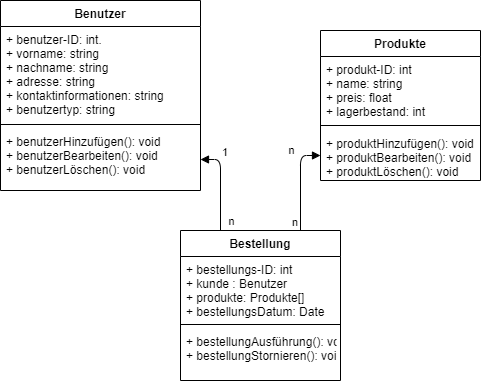

The diagram above was exported from draw.io. Its source (the exported page's mxGraphModel, read from the mxfile embedded in the PNG):
<mxGraphModel dx="509" dy="576" grid="1" gridSize="10" guides="1" tooltips="1" connect="1" arrows="1" fold="1" page="1" pageScale="1" pageWidth="850" pageHeight="1100" background="#ffffff" math="0" shadow="0">
  <root>
    <mxCell id="0" />
    <mxCell id="1" parent="0" />
    <mxCell id="ZKv1hTb9zAVRrhc6XOXD-1" value="Benutzer" style="swimlane;fontStyle=1;align=center;verticalAlign=top;childLayout=stackLayout;horizontal=1;startSize=26;horizontalStack=0;resizeParent=1;resizeParentMax=0;resizeLast=0;collapsible=1;marginBottom=0;" parent="1" vertex="1">
      <mxGeometry x="10" y="60" width="200" height="190" as="geometry" />
    </mxCell>
    <mxCell id="ZKv1hTb9zAVRrhc6XOXD-2" value="+ benutzer-ID: int.&#10;+ vorname: string&#10;+ nachname: string&#10;+ adresse: string&#10;+ kontaktinformationen: string&#10;+ benutzertyp: string" style="text;strokeColor=none;fillColor=none;align=left;verticalAlign=top;spacingLeft=4;spacingRight=4;overflow=hidden;rotatable=0;points=[[0,0.5],[1,0.5]];portConstraint=eastwest;" parent="ZKv1hTb9zAVRrhc6XOXD-1" vertex="1">
      <mxGeometry y="26" width="200" height="94" as="geometry" />
    </mxCell>
    <mxCell id="ZKv1hTb9zAVRrhc6XOXD-3" value="" style="line;strokeWidth=1;fillColor=none;align=left;verticalAlign=middle;spacingTop=-1;spacingLeft=3;spacingRight=3;rotatable=0;labelPosition=right;points=[];portConstraint=eastwest;" parent="ZKv1hTb9zAVRrhc6XOXD-1" vertex="1">
      <mxGeometry y="120" width="200" height="8" as="geometry" />
    </mxCell>
    <mxCell id="ZKv1hTb9zAVRrhc6XOXD-4" value="+ benutzerHinzufügen(): void&#10;+ benutzerBearbeiten(): void&#10;+ benutzerLöschen(): void&#10;&#10;" style="text;strokeColor=none;fillColor=none;align=left;verticalAlign=top;spacingLeft=4;spacingRight=4;overflow=hidden;rotatable=0;points=[[0,0.5],[1,0.5]];portConstraint=eastwest;" parent="ZKv1hTb9zAVRrhc6XOXD-1" vertex="1">
      <mxGeometry y="128" width="200" height="62" as="geometry" />
    </mxCell>
    <mxCell id="ZKv1hTb9zAVRrhc6XOXD-5" value="Produkte" style="swimlane;fontStyle=1;align=center;verticalAlign=top;childLayout=stackLayout;horizontal=1;startSize=26;horizontalStack=0;resizeParent=1;resizeParentMax=0;resizeLast=0;collapsible=1;marginBottom=0;" parent="1" vertex="1">
      <mxGeometry x="330" y="90" width="160" height="150" as="geometry" />
    </mxCell>
    <mxCell id="ZKv1hTb9zAVRrhc6XOXD-6" value="+ produkt-ID: int&#10;+ name: string&#10;+ preis: float&#10;+ lagerbestand: int&#10;" style="text;strokeColor=none;fillColor=none;align=left;verticalAlign=top;spacingLeft=4;spacingRight=4;overflow=hidden;rotatable=0;points=[[0,0.5],[1,0.5]];portConstraint=eastwest;" parent="ZKv1hTb9zAVRrhc6XOXD-5" vertex="1">
      <mxGeometry y="26" width="160" height="64" as="geometry" />
    </mxCell>
    <mxCell id="ZKv1hTb9zAVRrhc6XOXD-7" value="" style="line;strokeWidth=1;fillColor=none;align=left;verticalAlign=middle;spacingTop=-1;spacingLeft=3;spacingRight=3;rotatable=0;labelPosition=right;points=[];portConstraint=eastwest;" parent="ZKv1hTb9zAVRrhc6XOXD-5" vertex="1">
      <mxGeometry y="90" width="160" height="10" as="geometry" />
    </mxCell>
    <mxCell id="ZKv1hTb9zAVRrhc6XOXD-8" value="+ produktHinzufügen(): void&#10;+ produktBearbeiten(): void&#10;+ produktLöschen(): void" style="text;strokeColor=none;fillColor=none;align=left;verticalAlign=top;spacingLeft=4;spacingRight=4;overflow=hidden;rotatable=0;points=[[0,0.5],[1,0.5]];portConstraint=eastwest;" parent="ZKv1hTb9zAVRrhc6XOXD-5" vertex="1">
      <mxGeometry y="100" width="160" height="50" as="geometry" />
    </mxCell>
    <mxCell id="ZKv1hTb9zAVRrhc6XOXD-9" value="Bestellung" style="swimlane;fontStyle=1;align=center;verticalAlign=top;childLayout=stackLayout;horizontal=1;startSize=26;horizontalStack=0;resizeParent=1;resizeParentMax=0;resizeLast=0;collapsible=1;marginBottom=0;" parent="1" vertex="1">
      <mxGeometry x="190" y="290" width="160" height="150" as="geometry" />
    </mxCell>
    <mxCell id="ZKv1hTb9zAVRrhc6XOXD-10" value="+ bestellungs-ID: int&#10;+ kunde : Benutzer&#10;+ produkte: Produkte[]&#10;+ bestellungsDatum: Date" style="text;strokeColor=none;fillColor=none;align=left;verticalAlign=top;spacingLeft=4;spacingRight=4;overflow=hidden;rotatable=0;points=[[0,0.5],[1,0.5]];portConstraint=eastwest;" parent="ZKv1hTb9zAVRrhc6XOXD-9" vertex="1">
      <mxGeometry y="26" width="160" height="64" as="geometry" />
    </mxCell>
    <mxCell id="ZKv1hTb9zAVRrhc6XOXD-11" value="" style="line;strokeWidth=1;fillColor=none;align=left;verticalAlign=middle;spacingTop=-1;spacingLeft=3;spacingRight=3;rotatable=0;labelPosition=right;points=[];portConstraint=eastwest;" parent="ZKv1hTb9zAVRrhc6XOXD-9" vertex="1">
      <mxGeometry y="90" width="160" height="8" as="geometry" />
    </mxCell>
    <mxCell id="ZKv1hTb9zAVRrhc6XOXD-12" value="+ bestellungAusführung(): void&#10;+ bestellungStornieren(): void" style="text;strokeColor=none;fillColor=none;align=left;verticalAlign=top;spacingLeft=4;spacingRight=4;overflow=hidden;rotatable=0;points=[[0,0.5],[1,0.5]];portConstraint=eastwest;" parent="ZKv1hTb9zAVRrhc6XOXD-9" vertex="1">
      <mxGeometry y="98" width="160" height="52" as="geometry" />
    </mxCell>
    <mxCell id="ZKv1hTb9zAVRrhc6XOXD-13" value="" style="endArrow=block;endFill=1;html=1;edgeStyle=orthogonalEdgeStyle;align=left;verticalAlign=top;exitX=0.25;exitY=0;exitDx=0;exitDy=0;entryX=1;entryY=0.5;entryDx=0;entryDy=0;" parent="1" source="ZKv1hTb9zAVRrhc6XOXD-9" target="ZKv1hTb9zAVRrhc6XOXD-4" edge="1">
      <mxGeometry x="-1" relative="1" as="geometry">
        <mxPoint x="150" y="270" as="sourcePoint" />
        <mxPoint x="330" y="270" as="targetPoint" />
      </mxGeometry>
    </mxCell>
    <mxCell id="ZKv1hTb9zAVRrhc6XOXD-14" value="1" style="edgeLabel;resizable=0;html=1;align=left;verticalAlign=bottom;" parent="ZKv1hTb9zAVRrhc6XOXD-13" connectable="0" vertex="1">
      <mxGeometry x="-1" relative="1" as="geometry">
        <mxPoint y="-70" as="offset" />
      </mxGeometry>
    </mxCell>
    <mxCell id="ZKv1hTb9zAVRrhc6XOXD-15" value="n" style="edgeLabel;html=1;align=center;verticalAlign=middle;resizable=0;points=[];" parent="ZKv1hTb9zAVRrhc6XOXD-13" vertex="1" connectable="0">
      <mxGeometry x="0.5604" y="-6" relative="1" as="geometry">
        <mxPoint x="10.11" y="67" as="offset" />
      </mxGeometry>
    </mxCell>
    <mxCell id="ZKv1hTb9zAVRrhc6XOXD-18" value="" style="endArrow=block;endFill=1;html=1;edgeStyle=orthogonalEdgeStyle;align=left;verticalAlign=top;exitX=0.75;exitY=0;exitDx=0;exitDy=0;" parent="1" source="ZKv1hTb9zAVRrhc6XOXD-9" target="ZKv1hTb9zAVRrhc6XOXD-8" edge="1">
      <mxGeometry x="-1" relative="1" as="geometry">
        <mxPoint x="300.00000000000006" y="271" as="sourcePoint" />
        <mxPoint x="279.99999999999994" y="200" as="targetPoint" />
      </mxGeometry>
    </mxCell>
    <mxCell id="ZKv1hTb9zAVRrhc6XOXD-19" value="n" style="edgeLabel;resizable=0;html=1;align=left;verticalAlign=bottom;" parent="ZKv1hTb9zAVRrhc6XOXD-18" connectable="0" vertex="1">
      <mxGeometry x="-1" relative="1" as="geometry">
        <mxPoint x="-10" as="offset" />
      </mxGeometry>
    </mxCell>
    <mxCell id="ZKv1hTb9zAVRrhc6XOXD-20" value="n" style="edgeLabel;html=1;align=center;verticalAlign=middle;resizable=0;points=[];" parent="ZKv1hTb9zAVRrhc6XOXD-18" vertex="1" connectable="0">
      <mxGeometry x="0.5604" y="-6" relative="1" as="geometry">
        <mxPoint x="-16" y="-7" as="offset" />
      </mxGeometry>
    </mxCell>
  </root>
</mxGraphModel>